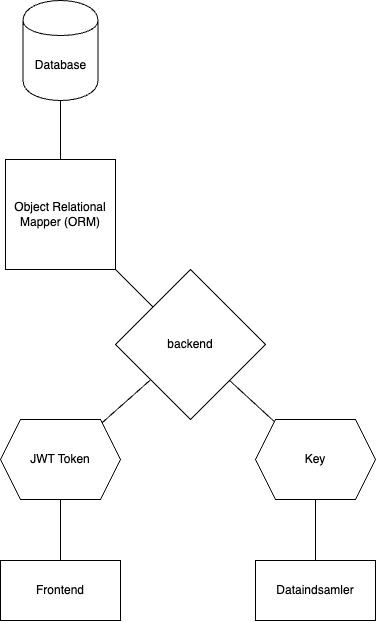

The diagram above was exported from draw.io. Its source (the exported page's mxGraphModel, read from the mxfile embedded in the PNG):
<mxGraphModel dx="883" dy="769" grid="1" gridSize="10" guides="1" tooltips="1" connect="1" arrows="1" fold="1" page="1" pageScale="1" pageWidth="1169" pageHeight="827" math="0" shadow="0">
  <root>
    <mxCell id="0" />
    <mxCell id="1" parent="0" />
    <mxCell id="10" style="edgeStyle=none;html=1;endArrow=none;endFill=0;" edge="1" parent="1" source="2" target="9">
      <mxGeometry relative="1" as="geometry" />
    </mxCell>
    <mxCell id="15" style="edgeStyle=none;html=1;endArrow=none;endFill=0;" edge="1" parent="1" source="2" target="14">
      <mxGeometry relative="1" as="geometry" />
    </mxCell>
    <mxCell id="2" value="backend" style="rhombus;whiteSpace=wrap;html=1;" vertex="1" parent="1">
      <mxGeometry x="510" y="339" width="150" height="150" as="geometry" />
    </mxCell>
    <mxCell id="7" style="edgeStyle=none;html=1;endArrow=none;endFill=0;" edge="1" parent="1" source="4" target="2">
      <mxGeometry relative="1" as="geometry" />
    </mxCell>
    <mxCell id="8" style="edgeStyle=none;html=1;endArrow=none;endFill=0;" edge="1" parent="1" source="4" target="5">
      <mxGeometry relative="1" as="geometry" />
    </mxCell>
    <mxCell id="4" value="Object Relational Mapper (ORM)" style="whiteSpace=wrap;html=1;aspect=fixed;" vertex="1" parent="1">
      <mxGeometry x="400" y="229" width="110" height="110" as="geometry" />
    </mxCell>
    <mxCell id="5" value="Database" style="shape=cylinder;whiteSpace=wrap;html=1;boundedLbl=1;backgroundOutline=1;" vertex="1" parent="1">
      <mxGeometry x="417.5" y="70" width="75" height="100" as="geometry" />
    </mxCell>
    <mxCell id="12" style="edgeStyle=none;html=1;endArrow=none;endFill=0;" edge="1" parent="1" source="9" target="11">
      <mxGeometry relative="1" as="geometry" />
    </mxCell>
    <mxCell id="9" value="JWT Token" style="shape=hexagon;perimeter=hexagonPerimeter2;whiteSpace=wrap;html=1;fixedSize=1;" vertex="1" parent="1">
      <mxGeometry x="395" y="489" width="120" height="80" as="geometry" />
    </mxCell>
    <mxCell id="11" value="Frontend" style="rounded=0;whiteSpace=wrap;html=1;" vertex="1" parent="1">
      <mxGeometry x="395" y="630" width="120" height="60" as="geometry" />
    </mxCell>
    <mxCell id="17" style="edgeStyle=none;html=1;endArrow=none;endFill=0;" edge="1" parent="1" source="14" target="16">
      <mxGeometry relative="1" as="geometry" />
    </mxCell>
    <mxCell id="14" value="Key" style="shape=hexagon;perimeter=hexagonPerimeter2;whiteSpace=wrap;html=1;fixedSize=1;" vertex="1" parent="1">
      <mxGeometry x="650" y="489" width="120" height="80" as="geometry" />
    </mxCell>
    <mxCell id="16" value="Dataindsamler" style="rounded=0;whiteSpace=wrap;html=1;" vertex="1" parent="1">
      <mxGeometry x="650" y="630" width="120" height="60" as="geometry" />
    </mxCell>
  </root>
</mxGraphModel>